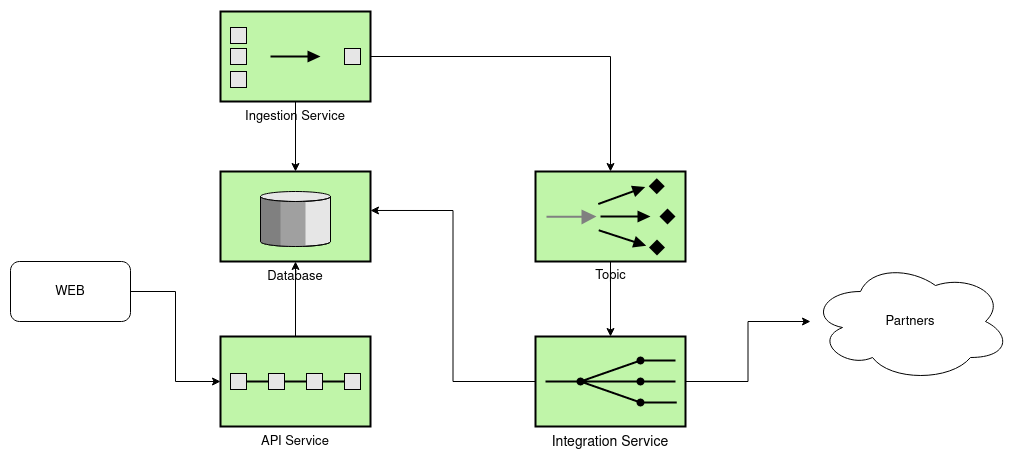

The diagram above was exported from draw.io. Its source (the exported page's mxGraphModel, read from the mxfile embedded in the PNG):
<mxGraphModel dx="1709" dy="1032" grid="1" gridSize="10" guides="1" tooltips="1" connect="1" arrows="1" fold="1" page="1" pageScale="1.5" pageWidth="1169" pageHeight="826" background="none" math="0" shadow="0">
  <root>
    <mxCell id="0" style=";html=1;" />
    <mxCell id="1" style=";html=1;" parent="0" />
    <mxCell id="Qvut_RpwITxToFpo3Ka3-1" value="Database" style="strokeWidth=2;dashed=0;align=center;fontSize=13;verticalLabelPosition=bottom;verticalAlign=top;shape=mxgraph.eip.message_store;fillColor=#c0f5a9" vertex="1" parent="1">
      <mxGeometry x="460" y="220" width="150" height="90" as="geometry" />
    </mxCell>
    <mxCell id="Qvut_RpwITxToFpo3Ka3-12" style="edgeStyle=orthogonalEdgeStyle;rounded=0;orthogonalLoop=1;jettySize=auto;html=1;entryX=0.5;entryY=0;entryDx=0;entryDy=0;entryPerimeter=0;fontSize=13;" edge="1" parent="1" source="Qvut_RpwITxToFpo3Ka3-3" target="Qvut_RpwITxToFpo3Ka3-11">
      <mxGeometry relative="1" as="geometry" />
    </mxCell>
    <mxCell id="Qvut_RpwITxToFpo3Ka3-3" value="&lt;div style=&quot;font-size: 13px;&quot;&gt;Topic&lt;/div&gt;&lt;div style=&quot;font-size: 13px;&quot;&gt;&lt;br style=&quot;font-size: 13px;&quot;&gt;&lt;/div&gt;" style="fillColor=#c0f5a9;dashed=0;outlineConnect=0;strokeWidth=2;html=1;align=center;fontSize=13;verticalLabelPosition=bottom;verticalAlign=top;shape=mxgraph.eip.competing_consumers;" vertex="1" parent="1">
      <mxGeometry x="775" y="220" width="150" height="90" as="geometry" />
    </mxCell>
    <mxCell id="Qvut_RpwITxToFpo3Ka3-7" style="edgeStyle=orthogonalEdgeStyle;rounded=0;orthogonalLoop=1;jettySize=auto;html=1;fontSize=13;" edge="1" parent="1" source="Qvut_RpwITxToFpo3Ka3-6" target="Qvut_RpwITxToFpo3Ka3-1">
      <mxGeometry relative="1" as="geometry" />
    </mxCell>
    <mxCell id="Qvut_RpwITxToFpo3Ka3-8" style="edgeStyle=orthogonalEdgeStyle;rounded=0;orthogonalLoop=1;jettySize=auto;html=1;exitX=1;exitY=0.5;exitDx=0;exitDy=0;exitPerimeter=0;entryX=0.5;entryY=0;entryDx=0;entryDy=0;entryPerimeter=0;fontSize=13;" edge="1" parent="1" source="Qvut_RpwITxToFpo3Ka3-6" target="Qvut_RpwITxToFpo3Ka3-3">
      <mxGeometry relative="1" as="geometry" />
    </mxCell>
    <mxCell id="Qvut_RpwITxToFpo3Ka3-6" value="Ingestion Service" style="strokeWidth=2;outlineConnect=0;dashed=0;align=center;fontSize=13;fillColor=#c0f5a9;verticalLabelPosition=bottom;verticalAlign=top;shape=mxgraph.eip.aggregator;" vertex="1" parent="1">
      <mxGeometry x="460" y="60" width="150" height="90" as="geometry" />
    </mxCell>
    <mxCell id="Qvut_RpwITxToFpo3Ka3-10" style="edgeStyle=orthogonalEdgeStyle;rounded=0;orthogonalLoop=1;jettySize=auto;html=1;fontSize=13;" edge="1" parent="1" source="Qvut_RpwITxToFpo3Ka3-9" target="Qvut_RpwITxToFpo3Ka3-1">
      <mxGeometry relative="1" as="geometry" />
    </mxCell>
    <mxCell id="Qvut_RpwITxToFpo3Ka3-9" value="API Service" style="strokeWidth=2;outlineConnect=0;dashed=0;align=center;fontSize=13;fillColor=#c0f5a9;verticalLabelPosition=bottom;verticalAlign=top;shape=mxgraph.eip.routing_slip;" vertex="1" parent="1">
      <mxGeometry x="460" y="385" width="150" height="90" as="geometry" />
    </mxCell>
    <mxCell id="Qvut_RpwITxToFpo3Ka3-13" style="edgeStyle=orthogonalEdgeStyle;rounded=0;orthogonalLoop=1;jettySize=auto;html=1;entryX=1;entryY=0.433;entryDx=0;entryDy=0;entryPerimeter=0;fontSize=13;" edge="1" parent="1" source="Qvut_RpwITxToFpo3Ka3-11" target="Qvut_RpwITxToFpo3Ka3-1">
      <mxGeometry relative="1" as="geometry" />
    </mxCell>
    <mxCell id="Qvut_RpwITxToFpo3Ka3-16" style="edgeStyle=orthogonalEdgeStyle;rounded=0;orthogonalLoop=1;jettySize=auto;html=1;fontSize=13;" edge="1" parent="1" source="Qvut_RpwITxToFpo3Ka3-11" target="Qvut_RpwITxToFpo3Ka3-15">
      <mxGeometry relative="1" as="geometry" />
    </mxCell>
    <mxCell id="Qvut_RpwITxToFpo3Ka3-11" value="Integration Service" style="strokeWidth=2;dashed=0;align=center;fontSize=14;fillColor=#c0f5a9;verticalLabelPosition=bottom;verticalAlign=top;shape=mxgraph.eip.recipient_list;" vertex="1" parent="1">
      <mxGeometry x="775" y="385" width="150" height="90" as="geometry" />
    </mxCell>
    <mxCell id="Qvut_RpwITxToFpo3Ka3-15" value="Partners" style="ellipse;shape=cloud;whiteSpace=wrap;html=1;fontSize=13;" vertex="1" parent="1">
      <mxGeometry x="1050" y="310" width="200" height="120" as="geometry" />
    </mxCell>
    <mxCell id="Qvut_RpwITxToFpo3Ka3-20" style="edgeStyle=orthogonalEdgeStyle;rounded=0;orthogonalLoop=1;jettySize=auto;html=1;entryX=0;entryY=0.5;entryDx=0;entryDy=0;entryPerimeter=0;fontSize=13;" edge="1" parent="1" source="Qvut_RpwITxToFpo3Ka3-19" target="Qvut_RpwITxToFpo3Ka3-9">
      <mxGeometry relative="1" as="geometry" />
    </mxCell>
    <mxCell id="Qvut_RpwITxToFpo3Ka3-19" value="WEB" style="rounded=1;whiteSpace=wrap;html=1;fontSize=13;" vertex="1" parent="1">
      <mxGeometry x="250" y="310" width="120" height="60" as="geometry" />
    </mxCell>
  </root>
</mxGraphModel>